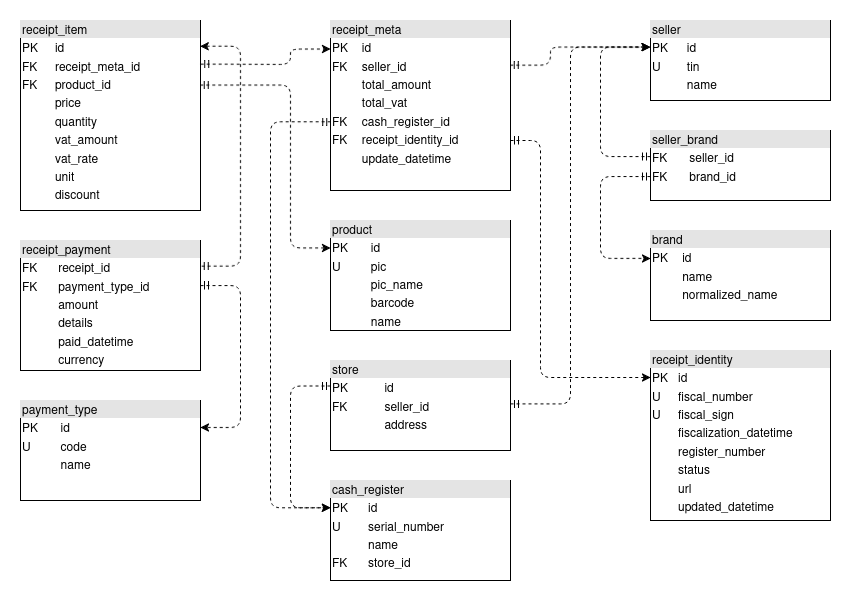

The diagram above was exported from draw.io. Its source (the exported page's mxGraphModel, read from the mxfile embedded in the PNG):
<mxGraphModel dx="510" dy="771" grid="1" gridSize="10" guides="1" tooltips="1" connect="1" arrows="1" fold="1" page="1" pageScale="1" pageWidth="850" pageHeight="1100" math="0" shadow="0">
  <root>
    <mxCell id="0" />
    <mxCell id="1" parent="0" />
    <mxCell id="vCHor-8OKebEoP-nTfEV-1" parent="1" style="verticalAlign=top;align=left;overflow=fill;html=1;whiteSpace=wrap;" value="&lt;div style=&quot;box-sizing: border-box; width: 100%; background: rgb(228, 228, 228); padding: 2px;&quot;&gt;receipt_meta&lt;/div&gt;&lt;table style=&quot;width:100%;font-size:1em;&quot; cellpadding=&quot;2&quot; cellspacing=&quot;0&quot;&gt;&lt;tbody&gt;&lt;tr&gt;&lt;td&gt;PK&lt;/td&gt;&lt;td&gt;id&lt;/td&gt;&lt;/tr&gt;&lt;tr&gt;&lt;td&gt;FK&lt;/td&gt;&lt;td&gt;seller_id&lt;/td&gt;&lt;/tr&gt;&lt;tr&gt;&lt;td&gt;&lt;br&gt;&lt;/td&gt;&lt;td&gt;total_amount&lt;/td&gt;&lt;/tr&gt;&lt;tr&gt;&lt;td&gt;&lt;br&gt;&lt;/td&gt;&lt;td&gt;total_vat&lt;/td&gt;&lt;/tr&gt;&lt;tr&gt;&lt;td&gt;FK&lt;/td&gt;&lt;td&gt;cash_register_id&lt;/td&gt;&lt;/tr&gt;&lt;tr&gt;&lt;td&gt;FK&lt;/td&gt;&lt;td&gt;receipt_identity_id&lt;/td&gt;&lt;/tr&gt;&lt;tr&gt;&lt;td&gt;&lt;br&gt;&lt;/td&gt;&lt;td&gt;update_datetime&lt;/td&gt;&lt;/tr&gt;&lt;/tbody&gt;&lt;/table&gt;" vertex="1">
      <mxGeometry height="170" width="180" x="330" y="20" as="geometry" />
    </mxCell>
    <mxCell id="nBnmCi2t2y1PpxETUyZ--1" parent="1" style="verticalAlign=top;align=left;overflow=fill;html=1;whiteSpace=wrap;" value="&lt;div style=&quot;box-sizing: border-box; width: 100%; background: rgb(228, 228, 228); padding: 2px;&quot;&gt;product&lt;/div&gt;&lt;table style=&quot;width:100%;font-size:1em;&quot; cellpadding=&quot;2&quot; cellspacing=&quot;0&quot;&gt;&lt;tbody&gt;&lt;tr&gt;&lt;td&gt;PK&lt;/td&gt;&lt;td&gt;id&lt;/td&gt;&lt;/tr&gt;&lt;tr&gt;&lt;td&gt;U&lt;/td&gt;&lt;td&gt;pic&amp;nbsp; &amp;nbsp; &amp;nbsp; &amp;nbsp; &amp;nbsp; &amp;nbsp; &amp;nbsp; &amp;nbsp;&amp;nbsp;&lt;/td&gt;&lt;/tr&gt;&lt;tr&gt;&lt;td&gt;&lt;br&gt;&lt;/td&gt;&lt;td&gt;pic_name&lt;/td&gt;&lt;/tr&gt;&lt;tr&gt;&lt;td&gt;&lt;/td&gt;&lt;td&gt;barcode&lt;/td&gt;&lt;/tr&gt;&lt;tr&gt;&lt;td&gt;&lt;br&gt;&lt;/td&gt;&lt;td&gt;name&lt;/td&gt;&lt;/tr&gt;&lt;tr&gt;&lt;td&gt;&lt;br&gt;&lt;/td&gt;&lt;td&gt;&lt;br&gt;&lt;/td&gt;&lt;/tr&gt;&lt;tr&gt;&lt;td&gt;&lt;br&gt;&lt;/td&gt;&lt;td&gt;&lt;br&gt;&lt;/td&gt;&lt;/tr&gt;&lt;tr&gt;&lt;td&gt;&lt;br&gt;&lt;/td&gt;&lt;td&gt;&lt;br&gt;&lt;/td&gt;&lt;/tr&gt;&lt;/tbody&gt;&lt;/table&gt;" vertex="1">
      <mxGeometry height="110" width="180" x="330" y="220" as="geometry" />
    </mxCell>
    <mxCell id="nBnmCi2t2y1PpxETUyZ--2" parent="1" style="verticalAlign=top;align=left;overflow=fill;html=1;whiteSpace=wrap;" value="&lt;div style=&quot;box-sizing: border-box; width: 100%; background: rgb(228, 228, 228); padding: 2px;&quot;&gt;seller&lt;/div&gt;&lt;table style=&quot;width:100%;font-size:1em;&quot; cellpadding=&quot;2&quot; cellspacing=&quot;0&quot;&gt;&lt;tbody&gt;&lt;tr&gt;&lt;td&gt;PK&lt;/td&gt;&lt;td&gt;id&lt;/td&gt;&lt;/tr&gt;&lt;tr&gt;&lt;td&gt;U&lt;/td&gt;&lt;td&gt;tin&amp;nbsp; &amp;nbsp; &amp;nbsp; &amp;nbsp; &amp;nbsp; &amp;nbsp; &amp;nbsp; &amp;nbsp; &amp;nbsp; &amp;nbsp;&amp;nbsp;&lt;/td&gt;&lt;/tr&gt;&lt;tr&gt;&lt;td&gt;&lt;br&gt;&lt;/td&gt;&lt;td&gt;name&lt;/td&gt;&lt;/tr&gt;&lt;tr&gt;&lt;td&gt;&lt;/td&gt;&lt;td&gt;&lt;br&gt;&lt;/td&gt;&lt;/tr&gt;&lt;/tbody&gt;&lt;/table&gt;" vertex="1">
      <mxGeometry height="80" width="180" x="650" y="20" as="geometry" />
    </mxCell>
    <mxCell id="nBnmCi2t2y1PpxETUyZ--27" edge="1" parent="1" source="nBnmCi2t2y1PpxETUyZ--3" style="edgeStyle=orthogonalEdgeStyle;rounded=1;orthogonalLoop=1;jettySize=auto;html=1;entryX=-0.002;entryY=0.331;entryDx=0;entryDy=0;entryPerimeter=0;dashed=1;startArrow=ERmandOne;startFill=0;curved=0;exitX=1;exitY=0.482;exitDx=0;exitDy=0;exitPerimeter=0;" target="nBnmCi2t2y1PpxETUyZ--2">
      <mxGeometry relative="1" as="geometry">
        <Array as="points">
          <mxPoint x="570" y="403" />
          <mxPoint x="570" y="46" />
        </Array>
        <mxPoint x="640" y="40" as="targetPoint" />
      </mxGeometry>
    </mxCell>
    <mxCell id="cWzycuRiIq3vwNEJ41RY-2" edge="1" parent="1" source="nBnmCi2t2y1PpxETUyZ--3" style="edgeStyle=orthogonalEdgeStyle;rounded=1;orthogonalLoop=1;jettySize=auto;html=1;dashed=1;startArrow=ERmandOne;startFill=0;curved=0;exitX=0;exitY=0.283;exitDx=0;exitDy=0;exitPerimeter=0;entryX=-0.001;entryY=0.273;entryDx=0;entryDy=0;entryPerimeter=0;" target="cWzycuRiIq3vwNEJ41RY-1">
      <mxGeometry relative="1" as="geometry">
        <Array as="points">
          <mxPoint x="290" y="386" />
          <mxPoint x="290" y="507" />
        </Array>
        <mxPoint x="319.82" y="390" as="sourcePoint" />
        <mxPoint x="320" y="510" as="targetPoint" />
      </mxGeometry>
    </mxCell>
    <mxCell id="nBnmCi2t2y1PpxETUyZ--3" parent="1" style="verticalAlign=top;align=left;overflow=fill;html=1;whiteSpace=wrap;" value="&lt;div style=&quot;box-sizing: border-box; width: 100%; background: rgb(228, 228, 228); padding: 2px;&quot;&gt;store&lt;/div&gt;&lt;table style=&quot;width:100%;font-size:1em;&quot; cellpadding=&quot;2&quot; cellspacing=&quot;0&quot;&gt;&lt;tbody&gt;&lt;tr&gt;&lt;td&gt;PK&lt;/td&gt;&lt;td&gt;id&lt;/td&gt;&lt;/tr&gt;&lt;tr&gt;&lt;td&gt;FK&lt;/td&gt;&lt;td&gt;seller_id&lt;/td&gt;&lt;/tr&gt;&lt;tr&gt;&lt;td&gt;&lt;br&gt;&lt;/td&gt;&lt;td&gt;address&lt;/td&gt;&lt;/tr&gt;&lt;tr&gt;&lt;td&gt;&lt;br&gt;&lt;/td&gt;&lt;td&gt;&lt;br&gt;&lt;/td&gt;&lt;/tr&gt;&lt;/tbody&gt;&lt;/table&gt;" vertex="1">
      <mxGeometry height="90" width="180" x="330" y="360" as="geometry" />
    </mxCell>
    <mxCell id="nBnmCi2t2y1PpxETUyZ--6" parent="1" style="verticalAlign=top;align=left;overflow=fill;html=1;whiteSpace=wrap;" value="&lt;div style=&quot;box-sizing: border-box; width: 100%; background: rgb(228, 228, 228); padding: 2px;&quot;&gt;brand&lt;/div&gt;&lt;table style=&quot;width:100%;font-size:1em;&quot; cellpadding=&quot;2&quot; cellspacing=&quot;0&quot;&gt;&lt;tbody&gt;&lt;tr&gt;&lt;td&gt;PK&lt;/td&gt;&lt;td&gt;id&lt;/td&gt;&lt;/tr&gt;&lt;tr&gt;&lt;td&gt;&lt;br&gt;&lt;/td&gt;&lt;td&gt;name&lt;/td&gt;&lt;/tr&gt;&lt;tr&gt;&lt;td&gt;&lt;/td&gt;&lt;td&gt;normalized_name&lt;/td&gt;&lt;/tr&gt;&lt;/tbody&gt;&lt;/table&gt;" vertex="1">
      <mxGeometry height="90" width="180" x="650" y="230" as="geometry" />
    </mxCell>
    <mxCell id="nBnmCi2t2y1PpxETUyZ--23" edge="1" parent="1" source="nBnmCi2t2y1PpxETUyZ--7" style="edgeStyle=orthogonalEdgeStyle;rounded=1;orthogonalLoop=1;jettySize=auto;html=1;entryX=0.998;entryY=0.197;entryDx=0;entryDy=0;entryPerimeter=0;exitX=0.998;exitY=0.135;exitDx=0;exitDy=0;exitPerimeter=0;dashed=1;startArrow=classic;startFill=1;endArrow=ERmandOne;endFill=0;curved=0;" target="nBnmCi2t2y1PpxETUyZ--10">
      <mxGeometry relative="1" as="geometry">
        <Array as="points">
          <mxPoint x="240" y="46" />
          <mxPoint x="240" y="266" />
        </Array>
        <mxPoint x="230" y="120" as="sourcePoint" />
        <mxPoint x="250" y="260" as="targetPoint" />
      </mxGeometry>
    </mxCell>
    <mxCell id="nBnmCi2t2y1PpxETUyZ--7" parent="1" style="verticalAlign=top;align=left;overflow=fill;html=1;whiteSpace=wrap;" value="&lt;div style=&quot;box-sizing: border-box; width: 100%; background: rgb(228, 228, 228); padding: 2px;&quot;&gt;receipt_item&lt;/div&gt;&lt;table style=&quot;width:100%;font-size:1em;&quot; cellpadding=&quot;2&quot; cellspacing=&quot;0&quot;&gt;&lt;tbody&gt;&lt;tr&gt;&lt;td&gt;PK&lt;/td&gt;&lt;td&gt;id&lt;/td&gt;&lt;/tr&gt;&lt;tr&gt;&lt;td&gt;FK&lt;/td&gt;&lt;td&gt;receipt_meta_id&lt;/td&gt;&lt;/tr&gt;&lt;tr&gt;&lt;td&gt;FK&lt;/td&gt;&lt;td&gt;product_id&lt;/td&gt;&lt;/tr&gt;&lt;tr&gt;&lt;td&gt;&lt;br&gt;&lt;/td&gt;&lt;td&gt;price&lt;/td&gt;&lt;/tr&gt;&lt;tr&gt;&lt;td&gt;&lt;br&gt;&lt;/td&gt;&lt;td&gt;quantity&lt;/td&gt;&lt;/tr&gt;&lt;tr&gt;&lt;td&gt;&lt;br&gt;&lt;/td&gt;&lt;td&gt;vat_amount&lt;/td&gt;&lt;/tr&gt;&lt;tr&gt;&lt;td&gt;&lt;br&gt;&lt;/td&gt;&lt;td&gt;vat_rate&lt;/td&gt;&lt;/tr&gt;&lt;tr&gt;&lt;td&gt;&lt;br&gt;&lt;/td&gt;&lt;td&gt;unit&lt;/td&gt;&lt;/tr&gt;&lt;tr&gt;&lt;td&gt;&lt;br&gt;&lt;/td&gt;&lt;td&gt;discount&lt;/td&gt;&lt;/tr&gt;&lt;/tbody&gt;&lt;/table&gt;" vertex="1">
      <mxGeometry height="190" width="180" x="20" y="20" as="geometry" />
    </mxCell>
    <mxCell id="nBnmCi2t2y1PpxETUyZ--8" parent="1" style="verticalAlign=top;align=left;overflow=fill;html=1;whiteSpace=wrap;" value="&lt;div style=&quot;box-sizing: border-box; width: 100%; background: rgb(228, 228, 228); padding: 2px;&quot;&gt;seller_brand&lt;/div&gt;&lt;table style=&quot;width:100%;font-size:1em;&quot; cellpadding=&quot;2&quot; cellspacing=&quot;0&quot;&gt;&lt;tbody&gt;&lt;tr&gt;&lt;td&gt;FK&lt;/td&gt;&lt;td&gt;seller_id&lt;/td&gt;&lt;/tr&gt;&lt;tr&gt;&lt;td&gt;FK&lt;/td&gt;&lt;td&gt;brand_id&amp;nbsp; &amp;nbsp; &amp;nbsp; &amp;nbsp;&lt;/td&gt;&lt;/tr&gt;&lt;tr&gt;&lt;td&gt;&lt;/td&gt;&lt;td&gt;&lt;br&gt;&lt;/td&gt;&lt;/tr&gt;&lt;/tbody&gt;&lt;/table&gt;" vertex="1">
      <mxGeometry height="70" width="180" x="650" y="130" as="geometry" />
    </mxCell>
    <mxCell id="nBnmCi2t2y1PpxETUyZ--9" parent="1" style="verticalAlign=top;align=left;overflow=fill;html=1;whiteSpace=wrap;" value="&lt;div style=&quot;box-sizing: border-box; width: 100%; background: rgb(228, 228, 228); padding: 2px;&quot;&gt;payment_type&lt;/div&gt;&lt;table style=&quot;width:100%;font-size:1em;&quot; cellpadding=&quot;2&quot; cellspacing=&quot;0&quot;&gt;&lt;tbody&gt;&lt;tr&gt;&lt;td&gt;PK&lt;/td&gt;&lt;td&gt;id&lt;/td&gt;&lt;/tr&gt;&lt;tr&gt;&lt;td&gt;U&lt;/td&gt;&lt;td&gt;code&amp;nbsp; &amp;nbsp; &amp;nbsp; &amp;nbsp; &amp;nbsp; &amp;nbsp; &amp;nbsp;&lt;/td&gt;&lt;/tr&gt;&lt;tr&gt;&lt;td&gt;&lt;/td&gt;&lt;td&gt;name&lt;/td&gt;&lt;/tr&gt;&lt;tr&gt;&lt;td&gt;&lt;br&gt;&lt;/td&gt;&lt;td&gt;&lt;br&gt;&lt;/td&gt;&lt;/tr&gt;&lt;/tbody&gt;&lt;/table&gt;" vertex="1">
      <mxGeometry height="100" width="180" x="20" y="400" as="geometry" />
    </mxCell>
    <mxCell id="nBnmCi2t2y1PpxETUyZ--10" parent="1" style="verticalAlign=top;align=left;overflow=fill;html=1;whiteSpace=wrap;" value="&lt;div style=&quot;box-sizing: border-box; width: 100%; background: rgb(228, 228, 228); padding: 2px;&quot;&gt;receipt_payment&lt;/div&gt;&lt;table style=&quot;width:100%;font-size:1em;&quot; cellpadding=&quot;2&quot; cellspacing=&quot;0&quot;&gt;&lt;tbody&gt;&lt;tr&gt;&lt;td&gt;FK&lt;/td&gt;&lt;td&gt;receipt_id&lt;/td&gt;&lt;/tr&gt;&lt;tr&gt;&lt;td&gt;FK&lt;/td&gt;&lt;td&gt;payment_type_id&lt;/td&gt;&lt;/tr&gt;&lt;tr&gt;&lt;td&gt;&amp;nbsp; &amp;nbsp; &amp;nbsp;&amp;nbsp;&lt;/td&gt;&lt;td&gt;amount&lt;/td&gt;&lt;/tr&gt;&lt;tr&gt;&lt;td&gt;&lt;br&gt;&lt;/td&gt;&lt;td&gt;details&lt;/td&gt;&lt;/tr&gt;&lt;tr&gt;&lt;td&gt;&lt;br&gt;&lt;/td&gt;&lt;td&gt;paid_datetime&lt;/td&gt;&lt;/tr&gt;&lt;tr&gt;&lt;td&gt;&lt;br&gt;&lt;/td&gt;&lt;td&gt;currency&lt;/td&gt;&lt;/tr&gt;&lt;/tbody&gt;&lt;/table&gt;" vertex="1">
      <mxGeometry height="130" width="180" x="20" y="240" as="geometry" />
    </mxCell>
    <mxCell id="nBnmCi2t2y1PpxETUyZ--16" edge="1" parent="1" source="nBnmCi2t2y1PpxETUyZ--7" style="edgeStyle=orthogonalEdgeStyle;rounded=1;orthogonalLoop=1;jettySize=auto;html=1;dashed=1;startArrow=ERmandOne;startFill=0;curved=0;entryX=0;entryY=0.168;entryDx=0;entryDy=0;entryPerimeter=0;exitX=1.001;exitY=0.23;exitDx=0;exitDy=0;exitPerimeter=0;" target="vCHor-8OKebEoP-nTfEV-1">
      <mxGeometry relative="1" as="geometry">
        <Array as="points">
          <mxPoint x="220" y="64" />
          <mxPoint x="220" y="64" />
          <mxPoint x="290" y="64" />
          <mxPoint x="290" y="49" />
        </Array>
        <mxPoint x="200" y="68" as="sourcePoint" />
        <mxPoint x="320" y="40" as="targetPoint" />
      </mxGeometry>
    </mxCell>
    <mxCell id="nBnmCi2t2y1PpxETUyZ--20" edge="1" parent="1" source="vCHor-8OKebEoP-nTfEV-1" style="edgeStyle=orthogonalEdgeStyle;rounded=1;orthogonalLoop=1;jettySize=auto;html=1;entryX=-0.001;entryY=0.333;entryDx=0;entryDy=0;entryPerimeter=0;dashed=1;startArrow=ERmandOne;startFill=0;curved=0;exitX=0.999;exitY=0.263;exitDx=0;exitDy=0;exitPerimeter=0;" target="nBnmCi2t2y1PpxETUyZ--2">
      <mxGeometry relative="1" as="geometry">
        <Array as="points">
          <mxPoint x="550" y="65" />
          <mxPoint x="550" y="47" />
        </Array>
        <mxPoint x="510" y="80" as="sourcePoint" />
      </mxGeometry>
    </mxCell>
    <mxCell id="nBnmCi2t2y1PpxETUyZ--21" edge="1" parent="1" source="nBnmCi2t2y1PpxETUyZ--7" style="edgeStyle=orthogonalEdgeStyle;rounded=1;orthogonalLoop=1;jettySize=auto;html=1;entryX=0;entryY=0.25;entryDx=0;entryDy=0;dashed=1;startArrow=ERmandOne;startFill=0;curved=0;exitX=0.999;exitY=0.34;exitDx=0;exitDy=0;exitPerimeter=0;" target="nBnmCi2t2y1PpxETUyZ--1">
      <mxGeometry relative="1" as="geometry">
        <Array as="points">
          <mxPoint x="290" y="85" />
          <mxPoint x="290" y="248" />
        </Array>
        <mxPoint x="200" y="80" as="sourcePoint" />
      </mxGeometry>
    </mxCell>
    <mxCell id="nBnmCi2t2y1PpxETUyZ--24" edge="1" parent="1" style="edgeStyle=orthogonalEdgeStyle;rounded=1;orthogonalLoop=1;jettySize=auto;html=1;dashed=1;startArrow=ERmandOne;startFill=0;curved=0;exitX=1;exitY=0.347;exitDx=0;exitDy=0;exitPerimeter=0;">
      <mxGeometry relative="1" as="geometry">
        <Array as="points">
          <mxPoint x="240" y="285" />
          <mxPoint x="240" y="427" />
          <mxPoint x="220" y="427" />
          <mxPoint x="220" y="427" />
        </Array>
        <mxPoint x="200" y="285.10999999999996" as="sourcePoint" />
        <mxPoint x="200" y="427" as="targetPoint" />
      </mxGeometry>
    </mxCell>
    <mxCell id="nBnmCi2t2y1PpxETUyZ--25" edge="1" parent="1" source="nBnmCi2t2y1PpxETUyZ--8" style="edgeStyle=orthogonalEdgeStyle;rounded=1;orthogonalLoop=1;jettySize=auto;html=1;entryX=-0.002;entryY=0.332;entryDx=0;entryDy=0;entryPerimeter=0;exitX=0;exitY=0.373;exitDx=0;exitDy=0;exitPerimeter=0;dashed=1;startArrow=ERmandOne;startFill=0;curved=0;" target="nBnmCi2t2y1PpxETUyZ--2">
      <mxGeometry relative="1" as="geometry">
        <Array as="points">
          <mxPoint x="600" y="156" />
          <mxPoint x="600" y="47" />
        </Array>
        <mxPoint x="590" y="150" as="sourcePoint" />
      </mxGeometry>
    </mxCell>
    <mxCell id="nBnmCi2t2y1PpxETUyZ--26" edge="1" parent="1" source="nBnmCi2t2y1PpxETUyZ--8" style="edgeStyle=orthogonalEdgeStyle;rounded=1;orthogonalLoop=1;jettySize=auto;html=1;entryX=0;entryY=0.31;entryDx=0;entryDy=0;entryPerimeter=0;exitX=0;exitY=0.658;exitDx=0;exitDy=0;exitPerimeter=0;dashed=1;startArrow=ERmandOne;startFill=0;curved=0;" target="nBnmCi2t2y1PpxETUyZ--6">
      <mxGeometry relative="1" as="geometry">
        <Array as="points">
          <mxPoint x="600" y="176" />
          <mxPoint x="600" y="258" />
        </Array>
        <mxPoint x="600" y="170" as="sourcePoint" />
      </mxGeometry>
    </mxCell>
    <mxCell id="cWzycuRiIq3vwNEJ41RY-1" parent="1" style="verticalAlign=top;align=left;overflow=fill;html=1;whiteSpace=wrap;" value="&lt;div style=&quot;box-sizing: border-box; width: 100%; background: rgb(228, 228, 228); padding: 2px;&quot;&gt;cash_register&lt;/div&gt;&lt;table style=&quot;width:100%;font-size:1em;&quot; cellpadding=&quot;2&quot; cellspacing=&quot;0&quot;&gt;&lt;tbody&gt;&lt;tr&gt;&lt;td&gt;PK&lt;/td&gt;&lt;td&gt;id&lt;/td&gt;&lt;/tr&gt;&lt;tr&gt;&lt;td&gt;U&lt;/td&gt;&lt;td&gt;serial_number&lt;/td&gt;&lt;/tr&gt;&lt;tr&gt;&lt;td&gt;&lt;/td&gt;&lt;td&gt;name&lt;/td&gt;&lt;/tr&gt;&lt;tr&gt;&lt;td&gt;FK&lt;/td&gt;&lt;td&gt;store_id&lt;/td&gt;&lt;/tr&gt;&lt;/tbody&gt;&lt;/table&gt;" vertex="1">
      <mxGeometry height="100" width="180" x="330" y="480" as="geometry" />
    </mxCell>
    <mxCell id="cWzycuRiIq3vwNEJ41RY-4" edge="1" parent="1" source="vCHor-8OKebEoP-nTfEV-1" style="edgeStyle=orthogonalEdgeStyle;rounded=1;orthogonalLoop=1;jettySize=auto;html=1;dashed=1;curved=0;startArrow=ERmandOne;startFill=0;exitX=0.001;exitY=0.596;exitDx=0;exitDy=0;exitPerimeter=0;entryX=0;entryY=0.273;entryDx=0;entryDy=0;entryPerimeter=0;" target="cWzycuRiIq3vwNEJ41RY-1">
      <mxGeometry relative="1" as="geometry">
        <Array as="points">
          <mxPoint x="270" y="121" />
          <mxPoint x="270" y="507" />
        </Array>
        <mxPoint x="510" y="180" as="sourcePoint" />
        <mxPoint x="320" y="510" as="targetPoint" />
      </mxGeometry>
    </mxCell>
    <mxCell id="ALYwv2FXiZm2mYYj24-l-3" parent="1" style="verticalAlign=top;align=left;overflow=fill;html=1;whiteSpace=wrap;" value="&lt;div style=&quot;box-sizing: border-box; width: 100%; background: rgb(228, 228, 228); padding: 2px;&quot;&gt;receipt_identity&lt;/div&gt;&lt;table style=&quot;width:100%;font-size:1em;&quot; cellpadding=&quot;2&quot; cellspacing=&quot;0&quot;&gt;&lt;tbody&gt;&lt;tr&gt;&lt;td&gt;PK&lt;/td&gt;&lt;td&gt;id&lt;/td&gt;&lt;/tr&gt;&lt;tr&gt;&lt;td&gt;U&lt;/td&gt;&lt;td&gt;fiscal_number&lt;/td&gt;&lt;/tr&gt;&lt;tr&gt;&lt;td&gt;U&lt;/td&gt;&lt;td&gt;fiscal_sign&lt;/td&gt;&lt;/tr&gt;&lt;tr&gt;&lt;td&gt;&lt;br&gt;&lt;/td&gt;&lt;td&gt;fiscalization_datetime&lt;/td&gt;&lt;/tr&gt;&lt;tr&gt;&lt;td&gt;&lt;br&gt;&lt;/td&gt;&lt;td&gt;register_number&lt;/td&gt;&lt;/tr&gt;&lt;tr&gt;&lt;td&gt;&lt;br&gt;&lt;/td&gt;&lt;td&gt;status&lt;/td&gt;&lt;/tr&gt;&lt;tr&gt;&lt;td&gt;&lt;br&gt;&lt;/td&gt;&lt;td&gt;url&lt;/td&gt;&lt;/tr&gt;&lt;tr&gt;&lt;td&gt;&lt;br&gt;&lt;/td&gt;&lt;td&gt;updated_datetime&lt;/td&gt;&lt;/tr&gt;&lt;/tbody&gt;&lt;/table&gt;" vertex="1">
      <mxGeometry height="170" width="180" x="650" y="350" as="geometry" />
    </mxCell>
    <mxCell id="GkijBejiEjO7PDh7VPfe-1" edge="1" parent="1" style="edgeStyle=orthogonalEdgeStyle;rounded=1;orthogonalLoop=1;jettySize=auto;html=1;curved=0;dashed=1;startArrow=ERmandOne;startFill=0;">
      <mxGeometry relative="1" as="geometry">
        <Array as="points">
          <mxPoint x="540" y="140" />
          <mxPoint x="540" y="377" />
        </Array>
        <mxPoint x="510" y="140" as="sourcePoint" />
        <mxPoint x="650" y="377" as="targetPoint" />
      </mxGeometry>
    </mxCell>
  </root>
</mxGraphModel>